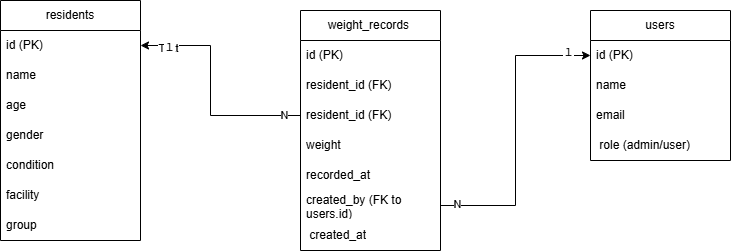

The diagram above was exported from draw.io. Its source (the exported page's mxGraphModel, read from the mxfile embedded in the PNG):
<mxGraphModel dx="1205" dy="632" grid="1" gridSize="10" guides="1" tooltips="1" connect="1" arrows="1" fold="1" page="1" pageScale="1" pageWidth="827" pageHeight="1169" math="0" shadow="0">
  <root>
    <mxCell id="0" />
    <mxCell id="1" parent="0" />
    <mxCell id="1mkiPA0kj9hGC9r-Y1Pi-2" value="&amp;nbsp;residents&amp;nbsp;" style="swimlane;fontStyle=0;childLayout=stackLayout;horizontal=1;startSize=30;horizontalStack=0;resizeParent=1;resizeParentMax=0;resizeLast=0;collapsible=1;marginBottom=0;whiteSpace=wrap;html=1;" parent="1" vertex="1">
      <mxGeometry x="20" y="30" width="140" height="240" as="geometry">
        <mxRectangle x="130" y="70" width="50" height="40" as="alternateBounds" />
      </mxGeometry>
    </mxCell>
    <mxCell id="1mkiPA0kj9hGC9r-Y1Pi-3" value="id (PK)&amp;nbsp; &amp;nbsp;&amp;nbsp;" style="text;strokeColor=none;fillColor=none;align=left;verticalAlign=middle;spacingLeft=4;spacingRight=4;overflow=hidden;points=[[0,0.5],[1,0.5]];portConstraint=eastwest;rotatable=0;whiteSpace=wrap;html=1;" parent="1mkiPA0kj9hGC9r-Y1Pi-2" vertex="1">
      <mxGeometry y="30" width="140" height="30" as="geometry" />
    </mxCell>
    <mxCell id="1mkiPA0kj9hGC9r-Y1Pi-6" value="name&amp;nbsp;" style="text;strokeColor=none;fillColor=none;align=left;verticalAlign=middle;spacingLeft=4;spacingRight=4;overflow=hidden;points=[[0,0.5],[1,0.5]];portConstraint=eastwest;rotatable=0;whiteSpace=wrap;html=1;" parent="1mkiPA0kj9hGC9r-Y1Pi-2" vertex="1">
      <mxGeometry y="60" width="140" height="30" as="geometry" />
    </mxCell>
    <mxCell id="1mkiPA0kj9hGC9r-Y1Pi-4" value="age&amp;nbsp;" style="text;strokeColor=none;fillColor=none;align=left;verticalAlign=middle;spacingLeft=4;spacingRight=4;overflow=hidden;points=[[0,0.5],[1,0.5]];portConstraint=eastwest;rotatable=0;whiteSpace=wrap;html=1;" parent="1mkiPA0kj9hGC9r-Y1Pi-2" vertex="1">
      <mxGeometry y="90" width="140" height="30" as="geometry" />
    </mxCell>
    <mxCell id="1mkiPA0kj9hGC9r-Y1Pi-5" value="gender&amp;nbsp;&amp;nbsp;" style="text;strokeColor=none;fillColor=none;align=left;verticalAlign=middle;spacingLeft=4;spacingRight=4;overflow=hidden;points=[[0,0.5],[1,0.5]];portConstraint=eastwest;rotatable=0;whiteSpace=wrap;html=1;" parent="1mkiPA0kj9hGC9r-Y1Pi-2" vertex="1">
      <mxGeometry y="120" width="140" height="30" as="geometry" />
    </mxCell>
    <mxCell id="1mkiPA0kj9hGC9r-Y1Pi-10" value="condition&amp;nbsp; &amp;nbsp;&amp;nbsp;" style="text;strokeColor=none;fillColor=none;align=left;verticalAlign=middle;spacingLeft=4;spacingRight=4;overflow=hidden;points=[[0,0.5],[1,0.5]];portConstraint=eastwest;rotatable=0;whiteSpace=wrap;html=1;" parent="1mkiPA0kj9hGC9r-Y1Pi-2" vertex="1">
      <mxGeometry y="150" width="140" height="30" as="geometry" />
    </mxCell>
    <mxCell id="1mkiPA0kj9hGC9r-Y1Pi-11" value="facility&amp;nbsp;&amp;nbsp;" style="text;strokeColor=none;fillColor=none;align=left;verticalAlign=middle;spacingLeft=4;spacingRight=4;overflow=hidden;points=[[0,0.5],[1,0.5]];portConstraint=eastwest;rotatable=0;whiteSpace=wrap;html=1;" parent="1mkiPA0kj9hGC9r-Y1Pi-2" vertex="1">
      <mxGeometry y="180" width="140" height="30" as="geometry" />
    </mxCell>
    <mxCell id="1mkiPA0kj9hGC9r-Y1Pi-12" value="group" style="text;strokeColor=none;fillColor=none;align=left;verticalAlign=middle;spacingLeft=4;spacingRight=4;overflow=hidden;points=[[0,0.5],[1,0.5]];portConstraint=eastwest;rotatable=0;whiteSpace=wrap;html=1;" parent="1mkiPA0kj9hGC9r-Y1Pi-2" vertex="1">
      <mxGeometry y="210" width="140" height="30" as="geometry" />
    </mxCell>
    <mxCell id="1mkiPA0kj9hGC9r-Y1Pi-14" value="weight_records&amp;nbsp;" style="swimlane;fontStyle=0;childLayout=stackLayout;horizontal=1;startSize=30;horizontalStack=0;resizeParent=1;resizeParentMax=0;resizeLast=0;collapsible=1;marginBottom=0;whiteSpace=wrap;html=1;" parent="1" vertex="1">
      <mxGeometry x="320" y="40" width="140" height="240" as="geometry">
        <mxRectangle x="130" y="70" width="50" height="40" as="alternateBounds" />
      </mxGeometry>
    </mxCell>
    <mxCell id="1mkiPA0kj9hGC9r-Y1Pi-15" value="id (PK)&amp;nbsp; &amp;nbsp;&amp;nbsp;" style="text;strokeColor=none;fillColor=none;align=left;verticalAlign=middle;spacingLeft=4;spacingRight=4;overflow=hidden;points=[[0,0.5],[1,0.5]];portConstraint=eastwest;rotatable=0;whiteSpace=wrap;html=1;" parent="1mkiPA0kj9hGC9r-Y1Pi-14" vertex="1">
      <mxGeometry y="30" width="140" height="30" as="geometry" />
    </mxCell>
    <mxCell id="1mkiPA0kj9hGC9r-Y1Pi-39" value="resident_id (FK)&amp;nbsp;" style="text;strokeColor=none;fillColor=none;align=left;verticalAlign=middle;spacingLeft=4;spacingRight=4;overflow=hidden;points=[[0,0.5],[1,0.5]];portConstraint=eastwest;rotatable=0;whiteSpace=wrap;html=1;" parent="1mkiPA0kj9hGC9r-Y1Pi-14" vertex="1">
      <mxGeometry y="60" width="140" height="30" as="geometry" />
    </mxCell>
    <mxCell id="1mkiPA0kj9hGC9r-Y1Pi-16" value="resident_id (FK)&amp;nbsp;" style="text;strokeColor=none;fillColor=none;align=left;verticalAlign=middle;spacingLeft=4;spacingRight=4;overflow=hidden;points=[[0,0.5],[1,0.5]];portConstraint=eastwest;rotatable=0;whiteSpace=wrap;html=1;" parent="1mkiPA0kj9hGC9r-Y1Pi-14" vertex="1">
      <mxGeometry y="90" width="140" height="30" as="geometry" />
    </mxCell>
    <mxCell id="1mkiPA0kj9hGC9r-Y1Pi-17" value="weight" style="text;strokeColor=none;fillColor=none;align=left;verticalAlign=middle;spacingLeft=4;spacingRight=4;overflow=hidden;points=[[0,0.5],[1,0.5]];portConstraint=eastwest;rotatable=0;whiteSpace=wrap;html=1;" parent="1mkiPA0kj9hGC9r-Y1Pi-14" vertex="1">
      <mxGeometry y="120" width="140" height="30" as="geometry" />
    </mxCell>
    <mxCell id="1mkiPA0kj9hGC9r-Y1Pi-18" value="recorded_at&amp;nbsp;" style="text;strokeColor=none;fillColor=none;align=left;verticalAlign=middle;spacingLeft=4;spacingRight=4;overflow=hidden;points=[[0,0.5],[1,0.5]];portConstraint=eastwest;rotatable=0;whiteSpace=wrap;html=1;" parent="1mkiPA0kj9hGC9r-Y1Pi-14" vertex="1">
      <mxGeometry y="150" width="140" height="30" as="geometry" />
    </mxCell>
    <mxCell id="1mkiPA0kj9hGC9r-Y1Pi-19" value="created_by (FK to users.id)&amp;nbsp; &amp;nbsp;&amp;nbsp;" style="text;strokeColor=none;fillColor=none;align=left;verticalAlign=middle;spacingLeft=4;spacingRight=4;overflow=hidden;points=[[0,0.5],[1,0.5]];portConstraint=eastwest;rotatable=0;whiteSpace=wrap;html=1;" parent="1mkiPA0kj9hGC9r-Y1Pi-14" vertex="1">
      <mxGeometry y="180" width="140" height="30" as="geometry" />
    </mxCell>
    <mxCell id="1mkiPA0kj9hGC9r-Y1Pi-20" value="&amp;nbsp;created_at" style="text;strokeColor=none;fillColor=none;align=left;verticalAlign=middle;spacingLeft=4;spacingRight=4;overflow=hidden;points=[[0,0.5],[1,0.5]];portConstraint=eastwest;rotatable=0;whiteSpace=wrap;html=1;" parent="1mkiPA0kj9hGC9r-Y1Pi-14" vertex="1">
      <mxGeometry y="210" width="140" height="30" as="geometry" />
    </mxCell>
    <mxCell id="1mkiPA0kj9hGC9r-Y1Pi-23" value="users" style="swimlane;fontStyle=0;childLayout=stackLayout;horizontal=1;startSize=30;horizontalStack=0;resizeParent=1;resizeParentMax=0;resizeLast=0;collapsible=1;marginBottom=0;whiteSpace=wrap;html=1;" parent="1" vertex="1">
      <mxGeometry x="610" y="40" width="140" height="150" as="geometry">
        <mxRectangle x="130" y="70" width="50" height="40" as="alternateBounds" />
      </mxGeometry>
    </mxCell>
    <mxCell id="1mkiPA0kj9hGC9r-Y1Pi-24" value="id (PK)&amp;nbsp; &amp;nbsp;&amp;nbsp;" style="text;strokeColor=none;fillColor=none;align=left;verticalAlign=middle;spacingLeft=4;spacingRight=4;overflow=hidden;points=[[0,0.5],[1,0.5]];portConstraint=eastwest;rotatable=0;whiteSpace=wrap;html=1;" parent="1mkiPA0kj9hGC9r-Y1Pi-23" vertex="1">
      <mxGeometry y="30" width="140" height="30" as="geometry" />
    </mxCell>
    <mxCell id="1mkiPA0kj9hGC9r-Y1Pi-25" value="name&amp;nbsp;" style="text;strokeColor=none;fillColor=none;align=left;verticalAlign=middle;spacingLeft=4;spacingRight=4;overflow=hidden;points=[[0,0.5],[1,0.5]];portConstraint=eastwest;rotatable=0;whiteSpace=wrap;html=1;" parent="1mkiPA0kj9hGC9r-Y1Pi-23" vertex="1">
      <mxGeometry y="60" width="140" height="30" as="geometry" />
    </mxCell>
    <mxCell id="1mkiPA0kj9hGC9r-Y1Pi-26" value="email&amp;nbsp;&amp;nbsp;" style="text;strokeColor=none;fillColor=none;align=left;verticalAlign=middle;spacingLeft=4;spacingRight=4;overflow=hidden;points=[[0,0.5],[1,0.5]];portConstraint=eastwest;rotatable=0;whiteSpace=wrap;html=1;" parent="1mkiPA0kj9hGC9r-Y1Pi-23" vertex="1">
      <mxGeometry y="90" width="140" height="30" as="geometry" />
    </mxCell>
    <mxCell id="1mkiPA0kj9hGC9r-Y1Pi-27" value="&amp;nbsp;role (admin/user)&amp;nbsp;" style="text;strokeColor=none;fillColor=none;align=left;verticalAlign=middle;spacingLeft=4;spacingRight=4;overflow=hidden;points=[[0,0.5],[1,0.5]];portConstraint=eastwest;rotatable=0;whiteSpace=wrap;html=1;" parent="1mkiPA0kj9hGC9r-Y1Pi-23" vertex="1">
      <mxGeometry y="120" width="140" height="30" as="geometry" />
    </mxCell>
    <mxCell id="1mkiPA0kj9hGC9r-Y1Pi-37" style="edgeStyle=orthogonalEdgeStyle;rounded=0;orthogonalLoop=1;jettySize=auto;html=1;exitX=1;exitY=0.5;exitDx=0;exitDy=0;" parent="1" source="1mkiPA0kj9hGC9r-Y1Pi-19" target="1mkiPA0kj9hGC9r-Y1Pi-24" edge="1">
      <mxGeometry relative="1" as="geometry" />
    </mxCell>
    <mxCell id="1mkiPA0kj9hGC9r-Y1Pi-44" value="N" style="edgeLabel;html=1;align=center;verticalAlign=middle;resizable=0;points=[];" parent="1mkiPA0kj9hGC9r-Y1Pi-37" connectable="0" vertex="1">
      <mxGeometry x="-0.8948" y="2" relative="1" as="geometry">
        <mxPoint as="offset" />
      </mxGeometry>
    </mxCell>
    <mxCell id="1mkiPA0kj9hGC9r-Y1Pi-45" value="１" style="edgeLabel;html=1;align=center;verticalAlign=middle;resizable=0;points=[];" parent="1mkiPA0kj9hGC9r-Y1Pi-37" connectable="0" vertex="1">
      <mxGeometry x="0.8452" y="4" relative="1" as="geometry">
        <mxPoint as="offset" />
      </mxGeometry>
    </mxCell>
    <mxCell id="1mkiPA0kj9hGC9r-Y1Pi-38" style="edgeStyle=orthogonalEdgeStyle;rounded=0;orthogonalLoop=1;jettySize=auto;html=1;exitX=0;exitY=0.5;exitDx=0;exitDy=0;entryX=1;entryY=0.5;entryDx=0;entryDy=0;" parent="1" source="1mkiPA0kj9hGC9r-Y1Pi-16" target="1mkiPA0kj9hGC9r-Y1Pi-3" edge="1">
      <mxGeometry relative="1" as="geometry">
        <Array as="points">
          <mxPoint x="230" y="145" />
          <mxPoint x="230" y="75" />
        </Array>
      </mxGeometry>
    </mxCell>
    <mxCell id="1mkiPA0kj9hGC9r-Y1Pi-41" value="Text" style="edgeLabel;html=1;align=center;verticalAlign=middle;resizable=0;points=[];" parent="1mkiPA0kj9hGC9r-Y1Pi-38" connectable="0" vertex="1">
      <mxGeometry x="0.7671" y="2" relative="1" as="geometry">
        <mxPoint as="offset" />
      </mxGeometry>
    </mxCell>
    <mxCell id="1mkiPA0kj9hGC9r-Y1Pi-42" value="１" style="edgeLabel;html=1;align=center;verticalAlign=middle;resizable=0;points=[];" parent="1mkiPA0kj9hGC9r-Y1Pi-38" connectable="0" vertex="1">
      <mxGeometry x="0.7585" y="1" relative="1" as="geometry">
        <mxPoint as="offset" />
      </mxGeometry>
    </mxCell>
    <mxCell id="1mkiPA0kj9hGC9r-Y1Pi-43" value="N" style="edgeLabel;html=1;align=center;verticalAlign=middle;resizable=0;points=[];" parent="1mkiPA0kj9hGC9r-Y1Pi-38" connectable="0" vertex="1">
      <mxGeometry x="-0.8502" y="-1" relative="1" as="geometry">
        <mxPoint as="offset" />
      </mxGeometry>
    </mxCell>
  </root>
</mxGraphModel>